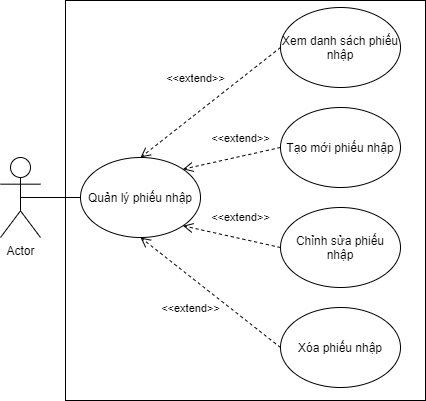

The diagram above was exported from draw.io. Its source (the exported page's mxGraphModel, read from the mxfile embedded in the PNG):
<mxGraphModel dx="852" dy="534" grid="0" gridSize="10" guides="1" tooltips="1" connect="1" arrows="1" fold="1" page="1" pageScale="1" pageWidth="850" pageHeight="1100" math="0" shadow="0">
  <root>
    <mxCell id="0" />
    <mxCell id="1" parent="0" />
    <mxCell id="DwuZmzdSPIOl9fwr6f0I-1" value="Actor" style="shape=umlActor;verticalLabelPosition=bottom;verticalAlign=top;html=1;outlineConnect=0;" vertex="1" parent="1">
      <mxGeometry x="240" y="240" width="40" height="80" as="geometry" />
    </mxCell>
    <mxCell id="DwuZmzdSPIOl9fwr6f0I-2" value="Quản lý phiếu nhập" style="ellipse;whiteSpace=wrap;html=1;" vertex="1" parent="1">
      <mxGeometry x="320" y="240" width="120" height="80" as="geometry" />
    </mxCell>
    <mxCell id="DwuZmzdSPIOl9fwr6f0I-3" value="Chỉnh sửa phiếu nhập" style="ellipse;whiteSpace=wrap;html=1;" vertex="1" parent="1">
      <mxGeometry x="520" y="290" width="120" height="80" as="geometry" />
    </mxCell>
    <mxCell id="DwuZmzdSPIOl9fwr6f0I-4" value="Tạo mới phiếu nhập" style="ellipse;whiteSpace=wrap;html=1;" vertex="1" parent="1">
      <mxGeometry x="520" y="190" width="120" height="80" as="geometry" />
    </mxCell>
    <mxCell id="DwuZmzdSPIOl9fwr6f0I-5" value="Xem danh sách phiếu nhập" style="ellipse;whiteSpace=wrap;html=1;" vertex="1" parent="1">
      <mxGeometry x="520" y="90" width="120" height="80" as="geometry" />
    </mxCell>
    <mxCell id="DwuZmzdSPIOl9fwr6f0I-6" value="Xóa phiếu nhập" style="ellipse;whiteSpace=wrap;html=1;" vertex="1" parent="1">
      <mxGeometry x="520" y="390" width="120" height="80" as="geometry" />
    </mxCell>
    <mxCell id="DwuZmzdSPIOl9fwr6f0I-9" value="" style="endArrow=none;html=1;exitX=0.5;exitY=0.5;exitDx=0;exitDy=0;exitPerimeter=0;" edge="1" parent="1" source="DwuZmzdSPIOl9fwr6f0I-1" target="DwuZmzdSPIOl9fwr6f0I-2">
      <mxGeometry width="50" height="50" relative="1" as="geometry">
        <mxPoint x="210" y="290" as="sourcePoint" />
        <mxPoint x="260" y="240" as="targetPoint" />
      </mxGeometry>
    </mxCell>
    <mxCell id="DwuZmzdSPIOl9fwr6f0I-15" value="&amp;lt;&amp;lt;extend&amp;gt;&amp;gt;" style="html=1;verticalAlign=bottom;endArrow=open;dashed=1;endSize=8;exitX=0;exitY=0.5;exitDx=0;exitDy=0;entryX=0.5;entryY=0;entryDx=0;entryDy=0;" edge="1" parent="1" source="DwuZmzdSPIOl9fwr6f0I-5" target="DwuZmzdSPIOl9fwr6f0I-2">
      <mxGeometry x="0.0347" y="-21" relative="1" as="geometry">
        <mxPoint x="460" y="370" as="sourcePoint" />
        <mxPoint x="380" y="370" as="targetPoint" />
        <mxPoint as="offset" />
      </mxGeometry>
    </mxCell>
    <mxCell id="DwuZmzdSPIOl9fwr6f0I-16" value="&amp;lt;&amp;lt;extend&amp;gt;&amp;gt;" style="html=1;verticalAlign=bottom;endArrow=open;dashed=1;endSize=8;exitX=0;exitY=0.5;exitDx=0;exitDy=0;entryX=0.5;entryY=1;entryDx=0;entryDy=0;" edge="1" parent="1" source="DwuZmzdSPIOl9fwr6f0I-6" target="DwuZmzdSPIOl9fwr6f0I-2">
      <mxGeometry x="0.0032" y="32" relative="1" as="geometry">
        <mxPoint x="490" y="130" as="sourcePoint" />
        <mxPoint x="390" y="250" as="targetPoint" />
        <mxPoint as="offset" />
      </mxGeometry>
    </mxCell>
    <mxCell id="DwuZmzdSPIOl9fwr6f0I-17" value="&amp;lt;&amp;lt;extend&amp;gt;&amp;gt;" style="html=1;verticalAlign=bottom;endArrow=open;dashed=1;endSize=8;exitX=0;exitY=0.5;exitDx=0;exitDy=0;entryX=1;entryY=1;entryDx=0;entryDy=0;" edge="1" parent="1" source="DwuZmzdSPIOl9fwr6f0I-3" target="DwuZmzdSPIOl9fwr6f0I-2">
      <mxGeometry x="-0.1244" y="-13" relative="1" as="geometry">
        <mxPoint x="500" y="140" as="sourcePoint" />
        <mxPoint x="400" y="260" as="targetPoint" />
        <mxPoint y="1" as="offset" />
      </mxGeometry>
    </mxCell>
    <mxCell id="DwuZmzdSPIOl9fwr6f0I-18" value="&amp;lt;&amp;lt;extend&amp;gt;&amp;gt;" style="html=1;verticalAlign=bottom;endArrow=open;dashed=1;endSize=8;exitX=0;exitY=0.5;exitDx=0;exitDy=0;entryX=1;entryY=0;entryDx=0;entryDy=0;" edge="1" parent="1" source="DwuZmzdSPIOl9fwr6f0I-4" target="DwuZmzdSPIOl9fwr6f0I-2">
      <mxGeometry x="-0.2188" y="-9" relative="1" as="geometry">
        <mxPoint x="510" y="150" as="sourcePoint" />
        <mxPoint x="410" y="270" as="targetPoint" />
        <mxPoint as="offset" />
      </mxGeometry>
    </mxCell>
    <mxCell id="DwuZmzdSPIOl9fwr6f0I-19" value="" style="rounded=0;whiteSpace=wrap;html=1;gradientColor=#ffffff;labelBackgroundColor=none;noLabel=1;fontColor=none;fillColor=none;" vertex="1" parent="1">
      <mxGeometry x="305" y="83" width="360" height="400" as="geometry" />
    </mxCell>
  </root>
</mxGraphModel>